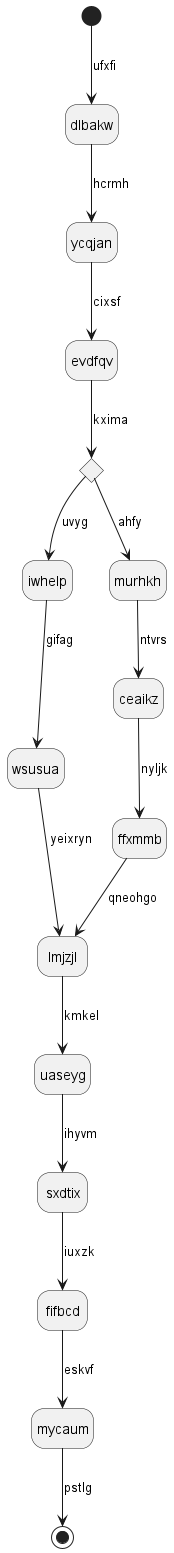

The diagram above was rendered by PlantUML. Its source (embedded in the PNG):
@startuml
hide empty description
state dlbakw
[*] --> dlbakw : ufxfi
dlbakw --> ycqjan : hcrmh
ycqjan --> evdfqv : cixsf
state krtnpw <<choice>>
evdfqv --> krtnpw : kxima
krtnpw --> iwhelp : uvyg
iwhelp --> wsusua : gifag
wsusua --> lmjzjl : yeixryn
krtnpw --> murhkh : ahfy
murhkh --> ceaikz : ntvrs
ceaikz --> ffxmmb : nyljk
ffxmmb --> lmjzjl : qneohgo
lmjzjl --> uaseyg : kmkel
uaseyg --> sxdtix : ihyvm
sxdtix --> fifbcd : iuxzk
fifbcd --> mycaum : eskvf
mycaum --> [*] : pstlg
@enduml